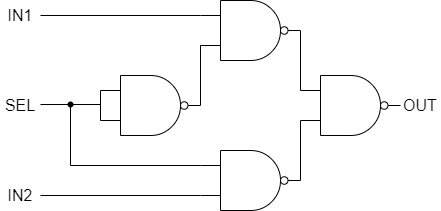

The diagram above was exported from draw.io. Its source (the exported page's mxGraphModel, read from the mxfile embedded in the PNG):
<mxGraphModel dx="771" dy="1449" grid="1" gridSize="10" guides="1" tooltips="1" connect="1" arrows="1" fold="1" page="1" pageScale="1" pageWidth="827" pageHeight="1169" math="0" shadow="0">
  <root>
    <mxCell id="0" />
    <mxCell id="1" parent="0" />
    <mxCell id="6" value="" style="endArrow=none;html=1;entryX=1;entryY=0.5;entryDx=0;entryDy=0;entryPerimeter=0;exitX=0;exitY=0.25;exitDx=0;exitDy=0;exitPerimeter=0;" parent="1" target="19" edge="1">
      <mxGeometry width="50" height="50" relative="1" as="geometry">
        <mxPoint x="420" y="570" as="sourcePoint" />
        <mxPoint x="420" y="540" as="targetPoint" />
      </mxGeometry>
    </mxCell>
    <mxCell id="7" value="" style="endArrow=none;html=1;entryX=0;entryY=0.75;entryDx=0;entryDy=0;entryPerimeter=0;exitX=1;exitY=0.5;exitDx=0;exitDy=0;exitPerimeter=0;" parent="1" source="20" edge="1">
      <mxGeometry width="50" height="50" relative="1" as="geometry">
        <mxPoint x="420" y="630" as="sourcePoint" />
        <mxPoint x="420" y="600" as="targetPoint" />
      </mxGeometry>
    </mxCell>
    <mxCell id="8" value="" style="endArrow=none;html=1;entryX=0;entryY=0.75;entryDx=0;entryDy=0;entryPerimeter=0;exitX=1;exitY=0.5;exitDx=0;exitDy=0;exitPerimeter=0;" parent="1" target="19" edge="1" source="21">
      <mxGeometry width="50" height="50" relative="1" as="geometry">
        <mxPoint x="230" y="525" as="sourcePoint" />
        <mxPoint x="320" y="525" as="targetPoint" />
      </mxGeometry>
    </mxCell>
    <mxCell id="9" value="" style="endArrow=none;html=1;entryX=0;entryY=0.75;entryDx=0;entryDy=0;entryPerimeter=0;" parent="1" target="20" edge="1">
      <mxGeometry width="50" height="50" relative="1" as="geometry">
        <mxPoint x="160" y="675" as="sourcePoint" />
        <mxPoint x="320" y="680" as="targetPoint" />
      </mxGeometry>
    </mxCell>
    <mxCell id="12" style="html=1;endArrow=none;endFill=0;edgeStyle=orthogonalEdgeStyle;rounded=0;entryX=0;entryY=0.25;entryDx=0;entryDy=0;entryPerimeter=0;exitX=0.55;exitY=0.7;exitDx=0;exitDy=0;exitPerimeter=0;" parent="1" source="23" target="20" edge="1">
      <mxGeometry relative="1" as="geometry">
        <mxPoint x="190" y="580" as="sourcePoint" />
        <mxPoint x="340" y="750" as="targetPoint" />
        <Array as="points">
          <mxPoint x="190" y="645" />
        </Array>
      </mxGeometry>
    </mxCell>
    <mxCell id="13" value="" style="endArrow=none;html=1;" parent="1" edge="1">
      <mxGeometry width="50" height="50" relative="1" as="geometry">
        <mxPoint x="160" y="584" as="sourcePoint" />
        <mxPoint x="220" y="584" as="targetPoint" />
      </mxGeometry>
    </mxCell>
    <mxCell id="14" value="&lt;font style=&quot;font-size: 16px;&quot;&gt;IN1&lt;/font&gt;" style="text;strokeColor=none;align=center;fillColor=none;html=1;verticalAlign=middle;whiteSpace=wrap;rounded=0;" parent="1" vertex="1">
      <mxGeometry x="120" y="480" width="40" height="30" as="geometry" />
    </mxCell>
    <mxCell id="15" value="&lt;font style=&quot;font-size: 16px;&quot;&gt;IN2&lt;/font&gt;" style="text;strokeColor=none;align=center;fillColor=none;html=1;verticalAlign=middle;whiteSpace=wrap;rounded=0;" parent="1" vertex="1">
      <mxGeometry x="120" y="660" width="40" height="30" as="geometry" />
    </mxCell>
    <mxCell id="16" value="&lt;font style=&quot;font-size: 16px;&quot;&gt;OUT&lt;/font&gt;" style="text;strokeColor=none;align=center;fillColor=none;html=1;verticalAlign=middle;whiteSpace=wrap;rounded=0;" parent="1" vertex="1">
      <mxGeometry x="520" y="570" width="40" height="30" as="geometry" />
    </mxCell>
    <mxCell id="17" value="&lt;font style=&quot;font-size: 16px;&quot;&gt;SEL&lt;/font&gt;" style="text;strokeColor=none;align=center;fillColor=none;html=1;verticalAlign=middle;whiteSpace=wrap;rounded=0;" parent="1" vertex="1">
      <mxGeometry x="120" y="570" width="40" height="30" as="geometry" />
    </mxCell>
    <mxCell id="18" value="" style="verticalLabelPosition=bottom;shadow=0;dashed=0;align=center;html=1;verticalAlign=top;shape=mxgraph.electrical.logic_gates.logic_gate;operation=and;negating=1;negSize=0.15;" vertex="1" parent="1">
      <mxGeometry x="420" y="555" width="100" height="60" as="geometry" />
    </mxCell>
    <mxCell id="19" value="" style="verticalLabelPosition=bottom;shadow=0;dashed=0;align=center;html=1;verticalAlign=top;shape=mxgraph.electrical.logic_gates.logic_gate;operation=and;negating=1;negSize=0.15;" vertex="1" parent="1">
      <mxGeometry x="320" y="480" width="100" height="60" as="geometry" />
    </mxCell>
    <mxCell id="20" value="" style="verticalLabelPosition=bottom;shadow=0;dashed=0;align=center;html=1;verticalAlign=top;shape=mxgraph.electrical.logic_gates.logic_gate;operation=and;negating=1;negSize=0.15;" vertex="1" parent="1">
      <mxGeometry x="320" y="630" width="100" height="60" as="geometry" />
    </mxCell>
    <mxCell id="21" value="" style="verticalLabelPosition=bottom;shadow=0;dashed=0;align=center;html=1;verticalAlign=top;shape=mxgraph.electrical.logic_gates.logic_gate;operation=and;negating=1;negSize=0.15;" vertex="1" parent="1">
      <mxGeometry x="220" y="555" width="100" height="60" as="geometry" />
    </mxCell>
    <mxCell id="22" value="" style="endArrow=none;html=1;entryX=0;entryY=0.25;entryDx=0;entryDy=0;entryPerimeter=0;exitX=0;exitY=0.75;exitDx=0;exitDy=0;exitPerimeter=0;" edge="1" parent="1" source="21" target="21">
      <mxGeometry width="50" height="50" relative="1" as="geometry">
        <mxPoint x="330" y="595" as="sourcePoint" />
        <mxPoint x="330" y="535" as="targetPoint" />
      </mxGeometry>
    </mxCell>
    <mxCell id="23" value="" style="shape=waypoint;sketch=0;fillStyle=solid;size=6;pointerEvents=1;points=[];fillColor=none;resizable=0;rotatable=0;perimeter=centerPerimeter;snapToPoint=1;" vertex="1" parent="1">
      <mxGeometry x="180" y="574" width="20" height="20" as="geometry" />
    </mxCell>
    <mxCell id="27" value="" style="endArrow=none;html=1;entryX=0;entryY=0.25;entryDx=0;entryDy=0;entryPerimeter=0;" edge="1" parent="1" target="19">
      <mxGeometry width="50" height="50" relative="1" as="geometry">
        <mxPoint x="160" y="495" as="sourcePoint" />
        <mxPoint x="330" y="685" as="targetPoint" />
      </mxGeometry>
    </mxCell>
  </root>
</mxGraphModel>